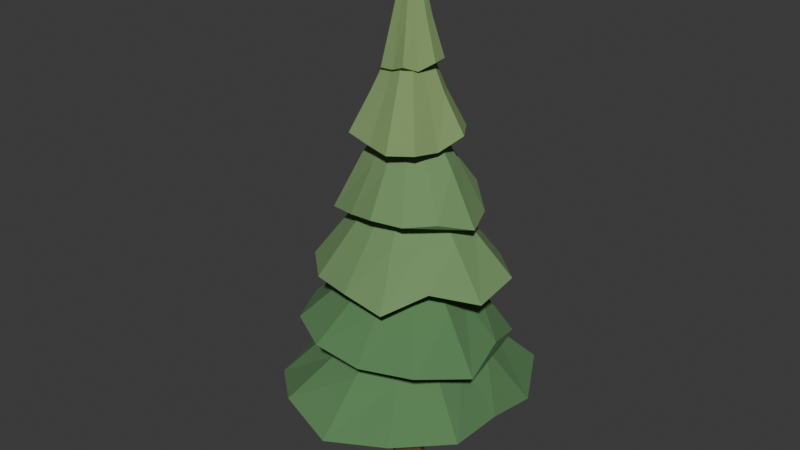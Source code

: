 # Source: Pine_Small.blend  (saved by Blender 5.2.44; exported with 4.5.12 LTS)
import bpy
from mathutils import Matrix  # noqa: F401  (used for matrix-valued properties, if any)

bpy.ops.wm.read_factory_settings(use_empty=True)
scene = bpy.context.scene
scene.name = 'Scene'

# ---- collections
col_collection = bpy.data.collections.new('Collection'); scene.collection.children.link(col_collection)

# ---- materials (node trees are filled in below, after node groups)
mat_bark = bpy.data.materials.new('Bark')
mat_bark.diffuse_color = (0.22, 0.12, 0.065, 1.0)
mat_pine0 = bpy.data.materials.new('Pine0')
mat_pine0.diffuse_color = (0.1, 0.23, 0.09, 1.0)
mat_pine1 = bpy.data.materials.new('Pine1')
mat_pine1.diffuse_color = (0.17, 0.3, 0.12, 1.0)
mat_pine2 = bpy.data.materials.new('Pine2')
mat_pine2.diffuse_color = (0.22, 0.34, 0.13, 1.0)

# ---- material node trees
mat_bark.use_nodes = True; mat_bark.node_tree.nodes.clear()
_N = mat_bark.node_tree.nodes; _L = mat_bark.node_tree.links
n0 = _N.new('ShaderNodeBsdfPrincipled'); n0.name = 'Principled BSDF'; n0.location = (-200, 100)
n0.inputs[0].default_value = (0.22, 0.12, 0.065, 1.0)
n0.inputs[2].default_value = 1.0
n0.inputs[10].default_value = 0.005
n1 = _N.new('ShaderNodeOutputMaterial'); n1.name = 'Material Output'; n1.location = (200, 100)
_L.new(n0.outputs[0], n1.inputs[0])
n1.is_active_output = True
mat_pine0.use_nodes = True; mat_pine0.node_tree.nodes.clear()
_N = mat_pine0.node_tree.nodes; _L = mat_pine0.node_tree.links
n0 = _N.new('ShaderNodeBsdfPrincipled'); n0.name = 'Principled BSDF'; n0.location = (-200, 100)
n0.inputs[0].default_value = (0.1, 0.23, 0.09, 1.0)
n0.inputs[2].default_value = 1.0
n0.inputs[10].default_value = 0.005
n1 = _N.new('ShaderNodeOutputMaterial'); n1.name = 'Material Output'; n1.location = (200, 100)
_L.new(n0.outputs[0], n1.inputs[0])
n1.is_active_output = True
mat_pine1.use_nodes = True; mat_pine1.node_tree.nodes.clear()
_N = mat_pine1.node_tree.nodes; _L = mat_pine1.node_tree.links
n0 = _N.new('ShaderNodeBsdfPrincipled'); n0.name = 'Principled BSDF'; n0.location = (-200, 100)
n0.inputs[0].default_value = (0.17, 0.3, 0.12, 1.0)
n0.inputs[2].default_value = 1.0
n0.inputs[10].default_value = 0.005
n1 = _N.new('ShaderNodeOutputMaterial'); n1.name = 'Material Output'; n1.location = (200, 100)
_L.new(n0.outputs[0], n1.inputs[0])
n1.is_active_output = True
mat_pine2.use_nodes = True; mat_pine2.node_tree.nodes.clear()
_N = mat_pine2.node_tree.nodes; _L = mat_pine2.node_tree.links
n0 = _N.new('ShaderNodeBsdfPrincipled'); n0.name = 'Principled BSDF'; n0.location = (-200, 100)
n0.inputs[0].default_value = (0.22, 0.34, 0.13, 1.0)
n0.inputs[2].default_value = 1.0
n0.inputs[10].default_value = 0.005
n1 = _N.new('ShaderNodeOutputMaterial'); n1.name = 'Material Output'; n1.location = (200, 100)
_L.new(n0.outputs[0], n1.inputs[0])
n1.is_active_output = True

# ---- world
world_world = bpy.data.worlds.new('World'); scene.world = world_world
world_world.use_nodes = True; world_world.node_tree.nodes.clear()
_N = world_world.node_tree.nodes; _L = world_world.node_tree.links
n0 = _N.new('ShaderNodeOutputWorld'); n0.name = 'World Output'; n0.location = (200, 100)
n1 = _N.new('ShaderNodeBackground'); n1.name = 'Background'; n1.location = (-200, 100)
n1.inputs[0].default_value = (0.05088, 0.05088, 0.05088, 1.0)
_L.new(n1.outputs[0], n0.inputs[0])
n0.is_active_output = True
world_world.color = (0.05088, 0.05088, 0.05088)
world_world.sun_shadow_jitter_overblur = 0.0

# ---- meshes
me_pine_small = bpy.data.meshes.new('Pine_Small')
me_pine_small.from_pydata([(0.135, 0.0, 0.0), (0.08417, 0.1055, 0.0), (-0.03004, 0.1316, 0.0), (-0.1216, 0.05857, 0.0), (-0.1216, -0.05857, 0.0), (-0.03004, -0.1316, 0.0), (0.08417, -0.1055, 0.0), (0.048, 0.0, 0.52), (0.01035, 0.07818, 0.52), (-0.07425, 0.09749, 0.52), (-0.1421, 0.04339, 0.52), (-0.1421, -0.04339, 0.52), (-0.07425, -0.09749, 0.52), (0.01035, -0.07818, 0.52), (0.128, 0.024, 1.48), (0.09939, 0.08342, 1.48), (0.03509, 0.09809, 1.48), (-0.01647, 0.05698, 1.48), (-0.01647, -0.008975, 1.48), (0.03509, -0.05009, 1.48), (0.09939, -0.03542, 1.48), (-0.028, 0.072, 2.52), (-0.04457, 0.1064, 2.52), (-0.08179, 0.1149, 2.52), (-0.1116, 0.09109, 2.52), (-0.1116, 0.05291, 2.52), (-0.08179, 0.0291, 2.52), (-0.04457, 0.0376, 2.52), (0.06, 0.0, 3.72), (0.05699, 0.006255, 3.72), (0.05022, 0.007799, 3.72), (0.04479, 0.003471, 3.72), (0.04479, -0.003471, 3.72), (0.05022, -0.007799, 3.72), (0.05699, -0.006255, 3.72), (0.8005, 0.0, 0.7989), (0.7869, 0.4543, 0.6993), (0.5311, 0.92, 0.7444), (5.752e-17, 0.9394, 0.7398), (-0.4988, 0.8639, 0.7889), (-0.7755, 0.4477, 0.804), (-0.9835, 1.204e-16, 0.7606), (-0.8662, -0.5001, 0.7304), (-0.4815, -0.834, 0.8298), (-1.791e-16, -0.9748, 0.7623), (0.455, -0.7881, 0.8132), (0.8149, -0.4705, 0.8373), (0.5043, 0.0, 1.119), (0.4957, 0.2862, 1.119), (0.3346, 0.5796, 1.119), (3.624e-17, 0.5918, 1.119), (-0.3142, 0.5443, 1.119), (-0.4885, 0.2821, 1.119), (-0.6196, 7.588e-17, 1.119), (-0.5457, -0.3151, 1.119), (-0.3034, -0.5255, 1.119), (-1.128e-16, -0.6141, 1.119), (0.2866, -0.4965, 1.119), (0.5134, -0.2964, 1.119), (0.05604, 0.0, 1.64), (0.05508, 0.0318, 1.64), (0.03718, 0.0644, 1.64), (4.026e-18, 0.06576, 1.64), (-0.03491, 0.06047, 1.64), (-0.05428, 0.03134, 1.64), (-0.06885, 8.431e-18, 1.64), (-0.06064, -0.03501, 1.64), (-0.03371, -0.05838, 1.64), (-1.254e-17, -0.06824, 1.64), (0.03185, -0.05516, 1.64), (0.05704, -0.03293, 1.64), (0.5833, 0.5013, 1.214), (0.2323, 0.6626, 1.214), (-0.1241, 0.6582, 1.234), (-0.4324, 0.5031, 1.233), (-0.7146, 0.2505, 1.344), (-0.8191, -0.1545, 1.323), (-0.6235, -0.5359, 1.344), (-0.2597, -0.7407, 1.346), (0.1421, -0.7533, 1.323), (0.5496, -0.6394, 1.352), (0.7864, -0.2757, 1.268), (0.692, 0.1305, 1.331), (0.3675, 0.3158, 1.623), (0.1463, 0.4174, 1.623), (-0.0782, 0.4146, 1.623), (-0.2724, 0.317, 1.623), (-0.4502, 0.1578, 1.623), (-0.516, -0.09732, 1.623), (-0.3928, -0.3376, 1.623), (-0.1636, -0.4666, 1.623), (0.0895, -0.4746, 1.623), (0.3462, -0.4028, 1.623), (0.4954, -0.1737, 1.623), (0.436, 0.08222, 1.623), (0.04083, 0.03509, 2.144), (0.01626, 0.04638, 2.144), (-0.008689, 0.04607, 2.144), (-0.03027, 0.03522, 2.144), (-0.05002, 0.01754, 2.144), (-0.05734, -0.01081, 2.144), (-0.04364, -0.03751, 2.144), (-0.01818, -0.05185, 2.144), (0.009945, -0.05273, 2.144), (0.03847, -0.04476, 2.144), (0.05505, -0.0193, 2.144), (0.04844, 0.009136, 2.144), (0.1055, 0.6942, 1.837), (-0.2705, 0.6917, 1.803), (-0.4819, 0.3852, 1.734), (-0.5668, 0.08613, 1.824), (-0.6982, -0.2731, 1.753), (-0.422, -0.5279, 1.755), (-0.09342, -0.6148, 1.771), (0.243, -0.6213, 1.721), (0.4611, -0.3686, 1.857), (0.7177, -0.1091, 1.757), (0.7049, 0.2757, 1.803), (0.4238, 0.5301, 1.797), (0.06646, 0.4374, 2.127), (-0.1704, 0.4358, 2.127), (-0.3036, 0.2427, 2.127), (-0.3571, 0.05426, 2.127), (-0.4399, -0.172, 2.127), (-0.2659, -0.3326, 2.127), (-0.05885, -0.3873, 2.127), (0.1531, -0.3914, 2.127), (0.2905, -0.2322, 2.127), (0.4521, -0.0687, 2.127), (0.4441, 0.1737, 2.127), (0.267, 0.334, 2.127), (0.007384, 0.0486, 2.648), (-0.01894, 0.04842, 2.648), (-0.03373, 0.02697, 2.648), (-0.03968, 0.006029, 2.648), (-0.04887, -0.01911, 2.648), (-0.02954, -0.03695, 2.648), (-0.006539, -0.04304, 2.648), (0.01701, -0.04349, 2.648), (0.03228, -0.0258, 2.648), (0.05024, -0.007634, 2.648), (0.04934, 0.0193, 2.648), (0.02967, 0.03711, 2.648), (-0.2408, 0.3848, 2.341), (-0.4898, 0.26, 2.278), (-0.4535, -0.01615, 2.326), (-0.4697, -0.2939, 2.215), (-0.2111, -0.3976, 2.273), (0.01627, -0.4567, 2.319), (0.2554, -0.4081, 2.319), (0.4163, -0.221, 2.316), (0.5503, 0.0196, 2.231), (0.4458, 0.279, 2.249), (0.241, 0.454, 2.369), (-0.0172, 0.4829, 2.245), (-0.1517, 0.2424, 2.631), (-0.3086, 0.1638, 2.631), (-0.2857, -0.01018, 2.631), (-0.2959, -0.1852, 2.631), (-0.133, -0.2505, 2.631), (0.01025, -0.2877, 2.631), (0.1609, -0.2571, 2.631), (0.2623, -0.1392, 2.631), (0.3467, 0.01235, 2.631), (0.2809, 0.1758, 2.631), (0.1518, 0.286, 2.631), (-0.01084, 0.3042, 2.631), (-0.01686, 0.02693, 3.152), (-0.03429, 0.0182, 3.152), (-0.03174, -0.001131, 3.152), (-0.03288, -0.02057, 3.152), (-0.01477, -0.02783, 3.152), (0.001139, -0.03197, 3.152), (0.01788, -0.02857, 3.152), (0.02914, -0.01547, 3.152), (0.03852, 0.001372, 3.152), (0.03121, 0.01953, 3.152), (0.01687, 0.03178, 3.152), (-0.001204, 0.0338, 3.152), (-0.3429, 0.1067, 2.845), (-0.3889, -0.08778, 2.813), (-0.3141, -0.2901, 2.824), (-0.0999, -0.3211, 2.789), (0.08253, -0.3656, 2.781), (0.2618, -0.2835, 2.799), (0.3141, -0.09771, 2.781), (0.3873, 0.08742, 2.861), (0.279, 0.2576, 2.862), (0.09931, 0.3192, 2.796), (-0.08942, 0.3961, 2.758), (-0.2609, 0.2826, 2.783), (-0.216, 0.0672, 3.135), (-0.245, -0.0553, 3.135), (-0.1979, -0.1828, 3.135), (-0.06294, -0.2023, 3.135), (0.05199, -0.2303, 3.135), (0.165, -0.1786, 3.135), (0.1979, -0.06156, 3.135), (0.244, 0.05507, 3.135), (0.1758, 0.1623, 3.135), (0.06257, 0.2011, 3.135), (-0.05633, 0.2496, 3.135), (-0.1644, 0.178, 3.135), (-0.024, 0.007467, 3.656), (-0.02722, -0.006145, 3.656), (-0.02199, -0.02031, 3.656), (-0.006993, -0.02248, 3.656), (0.005777, -0.02559, 3.656), (0.01833, -0.01985, 3.656), (0.02199, -0.00684, 3.656), (0.02711, 0.006119, 3.656), (0.01953, 0.01803, 3.656), (0.006952, 0.02235, 3.656), (-0.006259, 0.02773, 3.656), (-0.01826, 0.01978, 3.656), (-0.1981, -0.08572, 3.232), (-0.1253, -0.1687, 3.299), (-0.02018, -0.1744, 3.306), (0.082, -0.1895, 3.347), (0.1445, -0.1073, 3.311), (0.2245, -0.02598, 3.367), (0.2089, 0.09042, 3.369), (0.1037, 0.1397, 3.295), (0.02657, 0.2297, 3.377), (-0.07608, 0.1758, 3.254), (-0.1864, 0.1385, 3.348), (-0.2011, 0.02326, 3.272), (-0.1248, -0.054, 3.639), (-0.07894, -0.1063, 3.639), (-0.01272, -0.1099, 3.639), (0.05166, -0.1194, 3.639), (0.09102, -0.0676, 3.639), (0.1414, -0.01637, 3.639), (0.1316, 0.05696, 3.639), (0.06536, 0.08801, 3.639), (0.01674, 0.1447, 3.639), (-0.04793, 0.1108, 3.639), (-0.1175, 0.08723, 3.639), (-0.1267, 0.01466, 3.639), (-0.01387, -0.006, 4.16), (-0.008772, -0.01181, 4.16), (-0.001413, -0.01221, 4.16), (0.00574, -0.01326, 4.16), (0.01011, -0.007511, 4.16), (0.01572, -0.001818, 4.16), (0.01463, 0.006329, 4.16), (0.007262, 0.009779, 4.16), (0.00186, 0.01608, 4.16), (-0.005325, 0.01231, 4.16), (-0.01305, 0.009692, 4.16), (-0.01407, 0.001628, 4.16)], [], [(6, 5, 4, 3, 2, 1, 0), (0, 1, 8, 7), (1, 2, 9, 8), (2, 3, 10, 9), (3, 4, 11, 10), (4, 5, 12, 11), (5, 6, 13, 12), (6, 0, 7, 13), (7, 8, 15, 14), (8, 9, 16, 15), (9, 10, 17, 16), (10, 11, 18, 17), (11, 12, 19, 18), (12, 13, 20, 19), (13, 7, 14, 20), (14, 15, 22, 21), (15, 16, 23, 22), (16, 17, 24, 23), (17, 18, 25, 24), (18, 19, 26, 25), (19, 20, 27, 26), (20, 14, 21, 27), (21, 22, 29, 28), (22, 23, 30, 29), (23, 24, 31, 30), (24, 25, 32, 31), (25, 26, 33, 32), (26, 27, 34, 33), (27, 21, 28, 34), (28, 29, 30, 31, 32, 33, 34), (35, 36, 48), (35, 48, 47), (36, 37, 49), (36, 49, 48), (37, 38, 50), (37, 50, 49), (38, 39, 51), (38, 51, 50), (39, 40, 52), (39, 52, 51), (40, 41, 53), (40, 53, 52), (41, 42, 54), (41, 54, 53), (42, 43, 55), (42, 55, 54), (43, 44, 56), (43, 56, 55), (44, 45, 57), (44, 57, 56), (45, 46, 58), (45, 58, 57), (46, 35, 47), (46, 47, 58), (47, 48, 60), (47, 60, 59), (48, 49, 61), (48, 61, 60), (49, 50, 62), (49, 62, 61), (50, 51, 63), (50, 63, 62), (51, 52, 64), (51, 64, 63), (52, 53, 65), (52, 65, 64), (53, 54, 66), (53, 66, 65), (54, 55, 67), (54, 67, 66), (55, 56, 68), (55, 68, 67), (56, 57, 69), (56, 69, 68), (57, 58, 70), (57, 70, 69), (58, 47, 59), (58, 59, 70), (46, 45, 44, 43, 42, 41, 40, 39, 38, 37, 36, 35), (59, 60, 61, 62, 63, 64, 65, 66, 67, 68, 69, 70), (71, 72, 84), (71, 84, 83), (72, 73, 85), (72, 85, 84), (73, 74, 86), (73, 86, 85), (74, 75, 87), (74, 87, 86), (75, 76, 88), (75, 88, 87), (76, 77, 89), (76, 89, 88), (77, 78, 90), (77, 90, 89), (78, 79, 91), (78, 91, 90), (79, 80, 92), (79, 92, 91), (80, 81, 93), (80, 93, 92), (81, 82, 94), (81, 94, 93), (82, 71, 83), (82, 83, 94), (83, 84, 96), (83, 96, 95), (84, 85, 97), (84, 97, 96), (85, 86, 98), (85, 98, 97), (86, 87, 99), (86, 99, 98), (87, 88, 100), (87, 100, 99), (88, 89, 101), (88, 101, 100), (89, 90, 102), (89, 102, 101), (90, 91, 103), (90, 103, 102), (91, 92, 104), (91, 104, 103), (92, 93, 105), (92, 105, 104), (93, 94, 106), (93, 106, 105), (94, 83, 95), (94, 95, 106), (82, 81, 80, 79, 78, 77, 76, 75, 74, 73, 72, 71), (95, 96, 97, 98, 99, 100, 101, 102, 103, 104, 105, 106), (107, 108, 120), (107, 120, 119), (108, 109, 121), (108, 121, 120), (109, 110, 122), (109, 122, 121), (110, 111, 123), (110, 123, 122), (111, 112, 124), (111, 124, 123), (112, 113, 125), (112, 125, 124), (113, 114, 126), (113, 126, 125), (114, 115, 127), (114, 127, 126), (115, 116, 128), (115, 128, 127), (116, 117, 129), (116, 129, 128), (117, 118, 130), (117, 130, 129), (118, 107, 119), (118, 119, 130), (119, 120, 132), (119, 132, 131), (120, 121, 133), (120, 133, 132), (121, 122, 134), (121, 134, 133), (122, 123, 135), (122, 135, 134), (123, 124, 136), (123, 136, 135), (124, 125, 137), (124, 137, 136), (125, 126, 138), (125, 138, 137), (126, 127, 139), (126, 139, 138), (127, 128, 140), (127, 140, 139), (128, 129, 141), (128, 141, 140), (129, 130, 142), (129, 142, 141), (130, 119, 131), (130, 131, 142), (118, 117, 116, 115, 114, 113, 112, 111, 110, 109, 108, 107), (131, 132, 133, 134, 135, 136, 137, 138, 139, 140, 141, 142), (143, 144, 156), (143, 156, 155), (144, 145, 157), (144, 157, 156), (145, 146, 158), (145, 158, 157), (146, 147, 159), (146, 159, 158), (147, 148, 160), (147, 160, 159), (148, 149, 161), (148, 161, 160), (149, 150, 162), (149, 162, 161), (150, 151, 163), (150, 163, 162), (151, 152, 164), (151, 164, 163), (152, 153, 165), (152, 165, 164), (153, 154, 166), (153, 166, 165), (154, 143, 155), (154, 155, 166), (155, 156, 168), (155, 168, 167), (156, 157, 169), (156, 169, 168), (157, 158, 170), (157, 170, 169), (158, 159, 171), (158, 171, 170), (159, 160, 172), (159, 172, 171), (160, 161, 173), (160, 173, 172), (161, 162, 174), (161, 174, 173), (162, 163, 175), (162, 175, 174), (163, 164, 176), (163, 176, 175), (164, 165, 177), (164, 177, 176), (165, 166, 178), (165, 178, 177), (166, 155, 167), (166, 167, 178), (154, 153, 152, 151, 150, 149, 148, 147, 146, 145, 144, 143), (167, 168, 169, 170, 171, 172, 173, 174, 175, 176, 177, 178), (179, 180, 192), (179, 192, 191), (180, 181, 193), (180, 193, 192), (181, 182, 194), (181, 194, 193), (182, 183, 195), (182, 195, 194), (183, 184, 196), (183, 196, 195), (184, 185, 197), (184, 197, 196), (185, 186, 198), (185, 198, 197), (186, 187, 199), (186, 199, 198), (187, 188, 200), (187, 200, 199), (188, 189, 201), (188, 201, 200), (189, 190, 202), (189, 202, 201), (190, 179, 191), (190, 191, 202), (191, 192, 204), (191, 204, 203), (192, 193, 205), (192, 205, 204), (193, 194, 206), (193, 206, 205), (194, 195, 207), (194, 207, 206), (195, 196, 208), (195, 208, 207), (196, 197, 209), (196, 209, 208), (197, 198, 210), (197, 210, 209), (198, 199, 211), (198, 211, 210), (199, 200, 212), (199, 212, 211), (200, 201, 213), (200, 213, 212), (201, 202, 214), (201, 214, 213), (202, 191, 203), (202, 203, 214), (190, 189, 188, 187, 186, 185, 184, 183, 182, 181, 180, 179), (203, 204, 205, 206, 207, 208, 209, 210, 211, 212, 213, 214), (215, 216, 228), (215, 228, 227), (216, 217, 229), (216, 229, 228), (217, 218, 230), (217, 230, 229), (218, 219, 231), (218, 231, 230), (219, 220, 232), (219, 232, 231), (220, 221, 233), (220, 233, 232), (221, 222, 234), (221, 234, 233), (222, 223, 235), (222, 235, 234), (223, 224, 236), (223, 236, 235), (224, 225, 237), (224, 237, 236), (225, 226, 238), (225, 238, 237), (226, 215, 227), (226, 227, 238), (227, 228, 240), (227, 240, 239), (228, 229, 241), (228, 241, 240), (229, 230, 242), (229, 242, 241), (230, 231, 243), (230, 243, 242), (231, 232, 244), (231, 244, 243), (232, 233, 245), (232, 245, 244), (233, 234, 246), (233, 246, 245), (234, 235, 247), (234, 247, 246), (235, 236, 248), (235, 248, 247), (236, 237, 249), (236, 249, 248), (237, 238, 250), (237, 250, 249), (238, 227, 239), (238, 239, 250), (226, 225, 224, 223, 222, 221, 220, 219, 218, 217, 216, 215), (239, 240, 241, 242, 243, 244, 245, 246, 247, 248, 249, 250)])
me_pine_small.polygons.foreach_set('material_index', [0, 0, 0, 0, 0, 0, 0, 0, 0, 0, 0, 0, 0, 0, 0, 0, 0, 0, 0, 0, 0, 0, 0, 0, 0, 0, 0, 0, 0, 0, 1, 1, 1, 1, 1, 1, 1, 1, 1, 1, 1, 1, 1, 1, 1, 1, 1, 1, 1, 1, 1, 1, 1, 1, 1, 1, 1, 1, 1, 1, 1, 1, 1, 1, 1, 1, 1, 1, 1, 1, 1, 1, 1, 1, 1, 1, 1, 1, 1, 1, 1, 1, 1, 1, 1, 1, 1, 1, 1, 1, 1, 1, 1, 1, 1, 1, 1, 1, 1, 1, 1, 1, 1, 1, 1, 1, 1, 1, 1, 1, 1, 1, 1, 1, 1, 1, 1, 1, 1, 1, 1, 1, 1, 1, 1, 1, 1, 1, 1, 1, 2, 2, 2, 2, 2, 2, 2, 2, 2, 2, 2, 2, 2, 2, 2, 2, 2, 2, 2, 2, 2, 2, 2, 2, 2, 2, 2, 2, 2, 2, 2, 2, 2, 2, 2, 2, 2, 2, 2, 2, 2, 2, 2, 2, 2, 2, 2, 2, 2, 2, 2, 2, 2, 2, 2, 2, 2, 2, 2, 2, 2, 2, 2, 2, 2, 2, 2, 2, 2, 2, 2, 2, 2, 2, 2, 2, 2, 2, 2, 2, 2, 2, 2, 2, 2, 2, 2, 2, 2, 2, 2, 2, 2, 2, 2, 2, 2, 2, 2, 2, 3, 3, 3, 3, 3, 3, 3, 3, 3, 3, 3, 3, 3, 3, 3, 3, 3, 3, 3, 3, 3, 3, 3, 3, 3, 3, 3, 3, 3, 3, 3, 3, 3, 3, 3, 3, 3, 3, 3, 3, 3, 3, 3, 3, 3, 3, 3, 3, 3, 3, 3, 3, 3, 3, 3, 3, 3, 3, 3, 3, 3, 3, 3, 3, 3, 3, 3, 3, 3, 3, 3, 3, 3, 3, 3, 3, 3, 3, 3, 3, 3, 3, 3, 3, 3, 3, 3, 3, 3, 3, 3, 3, 3, 3, 3, 3, 3, 3, 3, 3])
me_pine_small.materials.append(mat_bark)
me_pine_small.materials.append(mat_pine0)
me_pine_small.materials.append(mat_pine1)
me_pine_small.materials.append(mat_pine2)
me_pine_small.update()

# ---- objects
ob_pine_small = bpy.data.objects.new('Pine_Small', me_pine_small)

# ---- transforms, parenting, visibility, modifiers, constraints
ob_pine_small.location = (0.0, 0.0, 0.0)

# ---- collection membership
col_collection.objects.link(ob_pine_small)

# ---- scene / render settings (as saved in the file)
scene.frame_start = 1; scene.frame_end = 250; scene.frame_set(1)
scene.render.engine = 'BLENDER_EEVEE_NEXT'
scene.render.bake_bias = 0.0
scene.render.bake_samples = 0
scene.render.compositor_device = 'GPU'
scene.eevee.use_volume_custom_range = False
scene.eevee.fast_gi_thickness_near = 0.1
scene.eevee.fast_gi_thickness_far = 0.0
scene.eevee.ray_tracing_options.screen_trace_thickness = 0.1
bpy.context.view_layer.update()

# ---- added for rendering (the .blend has no active camera and no usable light): camera, sun
cam_auto = bpy.data.cameras.new('AutoCamera')
cam_auto.lens = 50.0
cam_auto.sensor_width = 36.0
cam_auto.clip_end = 1000.0
ob_auto_camera = bpy.data.objects.new('AutoCamera', cam_auto)
scene.collection.objects.link(ob_auto_camera)
ob_auto_camera.location = (4.46755, -5.47999, 5.72151)
ob_auto_camera.rotation_euler = (1.09748, -7.21219e-08, 0.694738)
scene.camera = ob_auto_camera
light_auto_sun = bpy.data.lights.new('AutoSun', 'SUN')
light_auto_sun.energy = 3.0
light_auto_sun.angle = 0.0523599
ob_auto_sun = bpy.data.objects.new('AutoSun', light_auto_sun)
scene.collection.objects.link(ob_auto_sun)
ob_auto_sun.rotation_euler = (0.872665, 0.174533, 0.523599)
bpy.context.view_layer.update()

